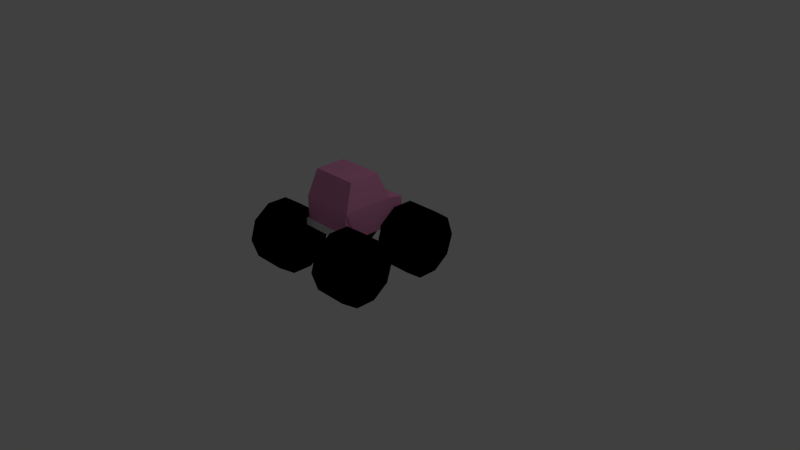 # Source: CarMonsterTruck.blend  (saved by Blender 2.72.0; exported with 4.5.12 LTS)
import bpy
from mathutils import Matrix  # noqa: F401  (used for matrix-valued properties, if any)

bpy.ops.wm.read_factory_settings(use_empty=True)
scene = bpy.context.scene
scene.name = 'Scene'

# ---- collections
col_collection_1 = bpy.data.collections.new('Collection 1'); scene.collection.children.link(col_collection_1)

# ---- materials (node trees are filled in below, after node groups)
mat_multipliertwoblock = bpy.data.materials.new('MultiplierTwoBlock')
mat_multipliertwoblock.alpha_threshold = 0.0
mat_multipliertwoblock.use_transparent_shadow = False
mat_multipliertwoblock.diffuse_color = (0.8, 0.2974, 0.5306, 1.0)
mat_multipliertwoblock.roughness = 0.5
mat_bumper = bpy.data.materials.new('Bumper')
mat_bumper.alpha_threshold = 0.0
mat_bumper.use_transparent_shadow = False
mat_bumper.roughness = 0.5
mat_wheel = bpy.data.materials.new('Wheel')
mat_wheel.alpha_threshold = 0.0
mat_wheel.use_transparent_shadow = False
mat_wheel.diffuse_color = (0.0, 0.0, 0.0, 1.0)
mat_wheel.roughness = 0.5
mat_headlights = bpy.data.materials.new('HeadLights')
mat_headlights.alpha_threshold = 0.0
mat_headlights.use_transparent_shadow = False
mat_headlights.diffuse_color = (1.0, 1.0, 1.0, 1.0)
mat_headlights.roughness = 0.5

# ---- material node trees

# ---- world
world_world = bpy.data.worlds.new('World'); scene.world = world_world
world_world.color = (0.05088, 0.05088, 0.05088)
world_world.use_sun_shadow = False
world_world.sun_shadow_jitter_overblur = 0.0
world_world.cycles.sampling_method = 'MANUAL'
world_world.cycles.sample_map_resolution = 256

# ---- cameras
cam_camera = bpy.data.cameras.new('Camera')
cam_camera.clip_end = 100.0
cam_camera.lens = 35.0
cam_camera.sensor_width = 32.0
cam_camera.sensor_height = 18.0
cam_camera.ortho_scale = 7.314
cam_camera.dof.focus_distance = 0.0
cam_camera.dof.aperture_fstop = 128.0

# ---- lights
light_lamp = bpy.data.lights.new('Lamp', 'POINT')
light_lamp.transmission_factor = 0.0
light_lamp.cutoff_distance = 30.0
light_lamp.energy = 100.0
light_lamp.shadow_buffer_clip_start = 1.001
light_lamp.shadow_soft_size = 0.1
light_lamp.shadow_maximum_resolution = 0.006
light_lamp.use_absolute_resolution = True
light_lamp.cycles.use_multiple_importance_sampling = False

# ---- meshes
me_cube_002 = bpy.data.meshes.new('Cube.002')
me_cube_002.from_pydata([(0.21, 0.7736, 0.7305), (0.21, 0.7736, 0.6937), (0.1543, 0.8113, 0.7305), (0.1543, 0.8113, 0.6937), (0.174, 0.7556, 0.7305), (0.174, 0.7556, 0.6937), (0.1543, 0.6999, 0.7305), (0.1543, 0.6999, 0.6937), (0.21, 0.7376, 0.7305), (0.21, 0.7376, 0.6937), (0.2657, 0.6999, 0.7305), (0.2657, 0.6999, 0.6937), (0.246, 0.7556, 0.7305), (0.246, 0.7556, 0.6937), (0.2657, 0.8113, 0.7305), (0.2657, 0.8113, 0.6937), (-0.3196, 0.5576, 0.6983), (-0.3477, 0.5576, -0.228), (-0.3196, 0.866, 0.6983), (-0.3477, 0.8618, -0.228), (0.3477, 0.5576, -0.228), (0.3196, 0.5576, 0.6983), (0.3477, 0.8618, -0.228), (0.3196, 0.866, 0.6983), (-0.3648, 0.9296, 0.456), (-0.3648, 0.9296, -0.2172), (-0.312, 1.278, 0.3249), (-0.312, 1.278, -0.09), (0.3648, 0.9296, -0.2172), (0.3648, 0.9296, 0.456), (0.312, 1.278, -0.09), (0.312, 1.278, 0.3249), (-0.3648, 0.5576, -0.09836), (-0.3648, 0.5576, 0.552), (-0.3648, 0.5576, 0.1025), (-0.3648, 0.5576, 0.357), (-0.3648, 0.5576, -0.0684), (-0.3648, 0.5576, 0.0684), (-0.3648, 0.5576, 0.5244), (-0.3648, 0.5575, 0.3874), (0.24, 0.5576, 0.552), (0.3648, 0.5576, 0.552), (0.3648, 0.5576, 0.3543), (0.3648, 0.5576, 0.1025), (0.3648, 0.5576, -0.09836), (0.3648, 0.5576, 0.5244), (0.3648, 0.5576, 0.3876), (0.3648, 0.5576, 0.06723), (0.3648, 0.5576, -0.0684), (-0.3788, 0.3815, 0.06749), (-0.8212, 0.3815, 0.06748), (-0.3788, 0.1303, -0.01416), (-0.8212, 0.1303, -0.01416), (-0.3788, -0.02504, -0.2279), (-0.8212, -0.02503, -0.2279), (-0.3788, -0.02503, -0.4921), (-0.8212, -0.02503, -0.4921), (-0.3788, 0.1303, -0.7058), (-0.8212, 0.1303, -0.7059), (-0.3788, 0.3815, -0.7875), (-0.8212, 0.3815, -0.7875), (-0.3788, 0.6328, -0.7058), (-0.8212, 0.6328, -0.7058), (-0.3788, 0.7881, -0.4921), (-0.8212, 0.7881, -0.4921), (-0.3788, 0.7881, -0.2279), (-0.8212, 0.7881, -0.2279), (-0.3788, 0.6328, -0.01415), (-0.8212, 0.6328, -0.01415), (-0.3788, 0.3815, 1.087), (-0.8212, 0.3815, 1.087), (-0.3788, 0.1302, 1.006), (-0.8212, 0.1302, 1.006), (-0.3788, -0.02509, 0.7921), (-0.8212, -0.02508, 0.7921), (-0.3788, -0.02508, 0.5279), (-0.8212, -0.02508, 0.5279), (-0.3788, 0.1302, 0.3141), (-0.8212, 0.1302, 0.3141), (-0.3788, 0.3815, 0.2325), (-0.8212, 0.3815, 0.2325), (-0.3788, 0.6328, 0.3142), (-0.8212, 0.6328, 0.3142), (-0.3788, 0.788, 0.5279), (-0.8212, 0.7881, 0.5279), (-0.3788, 0.788, 0.7921), (-0.8212, 0.788, 0.7921), (-0.3788, 0.6327, 1.006), (-0.8212, 0.6327, 1.006), (0.8212, 0.366, 0.06749), (0.3787, 0.366, 0.06748), (0.8212, 0.1147, -0.01416), (0.3787, 0.1147, -0.01416), (0.8212, -0.04058, -0.2279), (0.3787, -0.04058, -0.2279), (0.8212, -0.04058, -0.4921), (0.3788, -0.04058, -0.4921), (0.8212, 0.1147, -0.7059), (0.3788, 0.1147, -0.7059), (0.8212, 0.366, -0.7875), (0.3788, 0.366, -0.7875), (0.8212, 0.6173, -0.7058), (0.3788, 0.6173, -0.7058), (0.8212, 0.7726, -0.4921), (0.3788, 0.7726, -0.4921), (0.8212, 0.7725, -0.2279), (0.3787, 0.7725, -0.2279), (0.8212, 0.6172, -0.01415), (0.3787, 0.6172, -0.01415), (0.8212, 0.3815, 1.087), (0.3788, 0.3815, 1.087), (0.8212, 0.1302, 1.006), (0.3788, 0.1302, 1.006), (0.8212, -0.02509, 0.7921), (0.3788, -0.02509, 0.7921), (0.8213, -0.02508, 0.5279), (0.3788, -0.02508, 0.5279), (0.8213, 0.1302, 0.3141), (0.3788, 0.1302, 0.3141), (0.8213, 0.3815, 0.2325), (0.3788, 0.3815, 0.2325), (0.8213, 0.6328, 0.3142), (0.3788, 0.6328, 0.3142), (0.8213, 0.788, 0.5279), (0.3788, 0.788, 0.5279), (0.8212, 0.788, 0.7921), (0.3788, 0.788, 0.7921), (0.8212, 0.6327, 1.006), (0.3788, 0.6327, 1.006), (0.24, 0.5576, 0.06738), (0.24, 0.5576, -0.0684), (0.24, 0.5576, -0.09836), (0.24, 0.5576, 0.1025), (-0.24, 0.5576, -0.09836), (-0.24, 0.5576, -0.0684), (-0.24, 0.5576, 0.06815), (-0.24, 0.5576, 0.1025), (0.24, 0.5576, 0.3552), (0.24, 0.5576, 0.3876), (0.24, 0.5576, 0.5244), (-0.24, 0.5575, 0.3874), (-0.24, 0.5576, 0.552), (-0.24, 0.5576, 0.356), (-0.24, 0.5576, 0.5244), (-0.3196, 0.6488, 0.6983), (0.3196, 0.6488, 0.6983), (-0.3378, 0.5571, 0.7224), (0.3378, 0.5571, 0.7224), (-0.3879, 0.5581, 0.5585), (-0.3879, 0.6498, 0.5309), (0.3879, 0.5581, 0.5585), (0.3879, 0.6498, 0.5309), (-0.3378, 0.6496, 0.7224), (0.3378, 0.6496, 0.7224), (0.3477, 0.6488, -0.228), (-0.3477, 0.6488, -0.228), (-0.3696, 0.5574, -0.2518), (0.3696, 0.5574, -0.2518), (-0.3888, 0.5579, -0.1012), (-0.3888, 0.6493, -0.07124), (0.3888, 0.5579, -0.1012), (0.3888, 0.6493, -0.07123), (0.3692, 0.6493, -0.2522), (-0.3692, 0.6493, -0.2522), (-0.21, 0.7736, 0.7305), (-0.21, 0.7736, 0.6937), (-0.2657, 0.8113, 0.7305), (-0.2657, 0.8113, 0.6937), (-0.246, 0.7556, 0.7305), (-0.246, 0.7556, 0.6937), (-0.2657, 0.6999, 0.7305), (-0.2657, 0.6999, 0.6937), (-0.21, 0.7376, 0.7305), (-0.21, 0.7376, 0.6937), (-0.1543, 0.6999, 0.7305), (-0.1543, 0.6999, 0.6937), (-0.174, 0.7556, 0.7305), (-0.174, 0.7556, 0.6937), (-0.1543, 0.8113, 0.7305), (-0.1543, 0.8113, 0.6937)], [], [(0, 1, 3, 2), (2, 3, 5, 4), (4, 5, 7, 6), (6, 7, 9, 8), (8, 9, 11, 10), (10, 11, 13, 12), (14, 15, 1, 0), (12, 13, 15, 14), (0, 2, 4, 6, 8, 10, 12, 14), (24, 25, 36, 37, 34, 35, 39), (19, 22, 154, 155), (22, 19, 25, 28), (144, 38, 149, 152), (26, 27, 25, 24), (30, 31, 29, 28), (26, 31, 30, 27), (24, 29, 31, 26), (27, 30, 28, 25), (45, 145, 153, 151), (19, 155, 36, 25), (34, 136, 132, 43, 42, 137, 142, 35), (138, 46, 45, 139), (145, 144, 152, 153), (154, 48, 161, 162), (137, 42, 46, 138), (40, 139, 45, 41), (49, 50, 52, 51), (51, 52, 54, 53), (53, 54, 56, 55), (55, 56, 58, 57), (57, 58, 60, 59), (59, 60, 62, 61), (61, 62, 64, 63), (63, 64, 66, 65), (52, 50, 68, 66, 64, 62, 60, 58, 56, 54), (67, 68, 50, 49), (65, 66, 68, 67), (69, 70, 72, 71), (71, 72, 74, 73), (73, 74, 76, 75), (75, 76, 78, 77), (77, 78, 80, 79), (79, 80, 82, 81), (81, 82, 84, 83), (83, 84, 86, 85), (72, 70, 88, 86, 84, 82, 80, 78, 76, 74), (87, 88, 70, 69), (85, 86, 88, 87), (89, 90, 92, 91), (91, 92, 94, 93), (93, 94, 96, 95), (95, 96, 98, 97), (97, 98, 100, 99), (99, 100, 102, 101), (101, 102, 104, 103), (103, 104, 106, 105), (107, 108, 90, 89), (105, 106, 108, 107), (89, 91, 93, 95, 97, 99, 101, 103, 105, 107), (109, 110, 112, 111), (111, 112, 114, 113), (113, 114, 116, 115), (115, 116, 118, 117), (117, 118, 120, 119), (119, 120, 122, 121), (121, 122, 124, 123), (123, 124, 126, 125), (127, 128, 110, 109), (125, 126, 128, 127), (109, 111, 113, 115, 117, 119, 121, 123, 125, 127), (23, 29, 24, 18), (49, 51, 53, 55, 57, 59, 61, 63, 65, 67), (69, 71, 73, 75, 77, 79, 81, 83, 85, 87), (112, 110, 128, 126, 124, 122, 120, 118, 116, 114), (92, 90, 108, 106, 104, 102, 100, 98, 96, 94), (28, 29, 46, 42, 43, 47, 48), (32, 133, 134, 36), (36, 134, 135, 37), (34, 37, 135, 136), (44, 131, 133, 32, 17, 20), (33, 141, 40, 41, 21, 16), (132, 129, 47, 43), (131, 44, 48, 130), (130, 48, 47, 129), (131, 132, 136, 133), (39, 140, 143, 38), (35, 142, 140, 39), (33, 38, 143, 141), (40, 141, 142, 137), (143, 140, 142, 141), (138, 139, 40, 137), (131, 130, 129, 132), (136, 135, 134, 133), (38, 144, 18), (45, 23, 145), (144, 145, 23, 18), (39, 38, 18, 24), (29, 23, 45, 46), (146, 147, 153, 152), (146, 152, 149, 148), (153, 147, 150, 151), (41, 45, 151, 150), (21, 41, 150, 147), (38, 33, 148, 149), (16, 21, 147, 146), (33, 16, 146, 148), (22, 28, 48, 154), (36, 155, 163, 159), (155, 154, 162, 163), (162, 161, 160, 157), (163, 156, 158, 159), (163, 162, 157, 156), (48, 44, 160, 161), (32, 36, 159, 158), (17, 32, 158, 156), (20, 17, 156, 157), (44, 20, 157, 160), (164, 165, 167, 166), (166, 167, 169, 168), (168, 169, 171, 170), (170, 171, 173, 172), (172, 173, 175, 174), (174, 175, 177, 176), (178, 179, 165, 164), (176, 177, 179, 178), (164, 166, 168, 170, 172, 174, 176, 178)])
me_cube_002.polygons.foreach_set('material_index', [3, 3, 3, 3, 3, 3, 3, 3, 3, 0, 0, 0, 1, 0, 0, 0, 0, 0, 1, 0, 2, 2, 1, 1, 2, 2, 2, 2, 2, 2, 2, 2, 2, 2, 2, 2, 2, 2, 2, 2, 2, 2, 2, 2, 2, 2, 2, 2, 2, 2, 2, 2, 2, 2, 2, 2, 2, 2, 2, 2, 2, 2, 2, 2, 2, 2, 2, 2, 2, 2, 0, 2, 2, 2, 2, 0, 2, 2, 2, 2, 2, 2, 2, 2, 2, 2, 2, 2, 2, 0, 0, 0, 0, 0, 0, 0, 0, 0, 1, 1, 1, 1, 1, 1, 1, 1, 0, 1, 1, 1, 1, 1, 1, 1, 1, 1, 1, 3, 3, 3, 3, 3, 3, 3, 3, 3])
me_cube_002.materials.append(mat_multipliertwoblock)
me_cube_002.materials.append(mat_bumper)
me_cube_002.materials.append(mat_wheel)
me_cube_002.materials.append(mat_headlights)
me_cube_002.use_remesh_preserve_volume = False
me_cube_002.use_remesh_preserve_attributes = False
me_cube_002.use_mirror_vertex_groups = False
me_cube_002.update()

# ---- objects
ob_lamp = bpy.data.objects.new('Lamp', light_lamp)
ob_camera = bpy.data.objects.new('Camera', cam_camera)
ob_carmonstertruck = bpy.data.objects.new('CarMonsterTruck', me_cube_002)

# ---- transforms, parenting, visibility, modifiers, constraints
ob_lamp.location = (4.076, 1.005, 5.904)
ob_lamp.rotation_euler = (0.6503, 0.05522, 1.866)
ob_lamp.lock_rotations_4d = False
ob_lamp.empty_display_type = 'ARROWS'
ob_lamp.color = (0.0, 0.0, 0.0, 0.0)
ob_lamp.lineart.crease_threshold = 0.0
ob_camera.location = (7.481, -6.508, 5.344)
ob_camera.rotation_euler = (1.109, 0.01082, 0.8149)
ob_camera.lock_rotations_4d = False
ob_camera.empty_display_type = 'ARROWS'
ob_camera.color = (0.0, 0.0, 0.0, 0.0)
ob_camera.display_type = 'WIRE'
ob_camera.lineart.crease_threshold = 0.0
ob_carmonstertruck.location = (1.812e-13, -0.5, 0.0)
ob_carmonstertruck.rotation_euler = (1.571, -0.0, -3.142)
ob_carmonstertruck.lineart.crease_threshold = 0.0

# ---- collection membership
col_collection_1.objects.link(ob_lamp)
col_collection_1.objects.link(ob_camera)
col_collection_1.objects.link(ob_carmonstertruck)

# ---- scene / render settings (as saved in the file)
scene.camera = ob_camera
scene.frame_start = 1; scene.frame_end = 250; scene.frame_set(3)
scene.render.engine = 'BLENDER_EEVEE_NEXT'
scene.render.resolution_percentage = 50
scene.render.dither_intensity = 0.0
scene.cycles.use_denoising = False
scene.cycles.samples = 10
scene.cycles.sampling_pattern = 'TABULATED_SOBOL'
scene.cycles.light_sampling_threshold = 0.0
scene.cycles.use_adaptive_sampling = False
scene.cycles.use_light_tree = False
scene.cycles.blur_glossy = 0.0
scene.cycles.pixel_filter_type = 'GAUSSIAN'
scene.cycles.sample_clamp_indirect = 0.0
scene.view_settings.view_transform = 'Standard'
bpy.context.view_layer.update()
